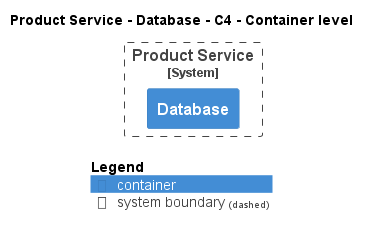

The diagram above was rendered by PlantUML. Its source (embedded in the PNG):
@startuml
!pragma layout smetana
!include ..\..\..\..\..\.c4s\C4_Container.puml

AddElementTag("c4interflow:lifecycle:new", $bgColor=green, $fontColor=#ffffff, $borderColor=green, $shadowing="False")
AddElementTag("c4interflow:lifecycle:changed", $bgColor=orange, $fontColor=#ffffff, $borderColor=orange, $shadowing="False")
AddElementTag("c4interflow:lifecycle:removed", $bgColor=red, $fontColor=#ffffff, $borderColor=red, $shadowing="False")

AddRelTag("c4interflow:lifecycle:new", $textColor=green, $lineColor=green)
AddRelTag("c4interflow:lifecycle:changed", $textColor=orange, $lineColor=orange)
AddRelTag("c4interflow:lifecycle:removed", $textColor=red, $lineColor=red)

SHOW_PERSON_PORTRAIT()
LAYOUT_TOP_DOWN()

skinparam linetype polyline

title Product Service - Database - C4 - Container level


System_Boundary(ECommercePlatform.SoftwareSystems.ProductService, "Product Service") {
    Container(ECommercePlatform.SoftwareSystems.ProductService.Containers.Database, "Database", "", "")
}



SHOW_LEGEND()
@enduml